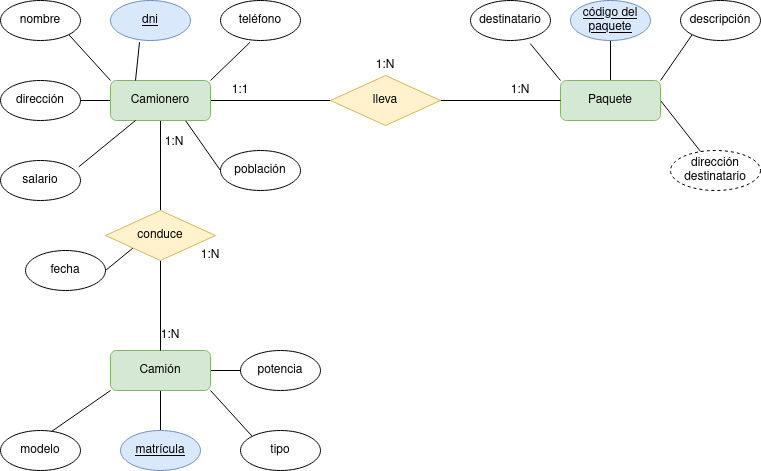

The diagram above was exported from draw.io. Its source (the exported page's mxGraphModel, read from the mxfile embedded in the PNG):
<mxGraphModel dx="1434" dy="795" grid="1" gridSize="10" guides="1" tooltips="1" connect="1" arrows="1" fold="1" page="1" pageScale="1" pageWidth="827" pageHeight="1169" math="0" shadow="0">
  <root>
    <mxCell id="0" />
    <mxCell id="1" parent="0" />
    <mxCell id="AZgpXWkJ49lY7Rlz7SCd-10" style="edgeStyle=orthogonalEdgeStyle;rounded=0;orthogonalLoop=1;jettySize=auto;html=1;exitX=1;exitY=0.5;exitDx=0;exitDy=0;entryX=0;entryY=0.5;entryDx=0;entryDy=0;endArrow=none;endFill=0;" parent="1" source="AZgpXWkJ49lY7Rlz7SCd-1" target="AZgpXWkJ49lY7Rlz7SCd-6" edge="1">
      <mxGeometry relative="1" as="geometry" />
    </mxCell>
    <mxCell id="AZgpXWkJ49lY7Rlz7SCd-12" style="edgeStyle=orthogonalEdgeStyle;rounded=0;orthogonalLoop=1;jettySize=auto;html=1;exitX=0.5;exitY=1;exitDx=0;exitDy=0;entryX=0.5;entryY=0;entryDx=0;entryDy=0;endArrow=none;endFill=0;" parent="1" source="AZgpXWkJ49lY7Rlz7SCd-1" target="AZgpXWkJ49lY7Rlz7SCd-9" edge="1">
      <mxGeometry relative="1" as="geometry" />
    </mxCell>
    <mxCell id="AZgpXWkJ49lY7Rlz7SCd-28" style="rounded=0;orthogonalLoop=1;jettySize=auto;html=1;exitX=0;exitY=0;exitDx=0;exitDy=0;entryX=1;entryY=1;entryDx=0;entryDy=0;endArrow=none;endFill=0;" parent="1" source="AZgpXWkJ49lY7Rlz7SCd-1" target="AZgpXWkJ49lY7Rlz7SCd-25" edge="1">
      <mxGeometry relative="1" as="geometry" />
    </mxCell>
    <mxCell id="AZgpXWkJ49lY7Rlz7SCd-31" style="rounded=0;orthogonalLoop=1;jettySize=auto;html=1;exitX=0;exitY=0.5;exitDx=0;exitDy=0;entryX=1;entryY=0.5;entryDx=0;entryDy=0;endArrow=none;endFill=0;" parent="1" source="AZgpXWkJ49lY7Rlz7SCd-1" target="AZgpXWkJ49lY7Rlz7SCd-22" edge="1">
      <mxGeometry relative="1" as="geometry" />
    </mxCell>
    <mxCell id="AZgpXWkJ49lY7Rlz7SCd-34" style="rounded=0;orthogonalLoop=1;jettySize=auto;html=1;exitX=0.75;exitY=1;exitDx=0;exitDy=0;entryX=0;entryY=0.5;entryDx=0;entryDy=0;endArrow=none;endFill=0;" parent="1" source="AZgpXWkJ49lY7Rlz7SCd-1" target="AZgpXWkJ49lY7Rlz7SCd-20" edge="1">
      <mxGeometry relative="1" as="geometry" />
    </mxCell>
    <mxCell id="AZgpXWkJ49lY7Rlz7SCd-1" value="Camionero" style="rounded=1;whiteSpace=wrap;html=1;fillColor=#d5e8d4;strokeColor=#82b366;" parent="1" vertex="1">
      <mxGeometry x="150" y="160" width="100" height="40" as="geometry" />
    </mxCell>
    <mxCell id="AZgpXWkJ49lY7Rlz7SCd-39" style="rounded=0;orthogonalLoop=1;jettySize=auto;html=1;exitX=1;exitY=0.5;exitDx=0;exitDy=0;entryX=0;entryY=0.5;entryDx=0;entryDy=0;endArrow=none;endFill=0;" parent="1" source="AZgpXWkJ49lY7Rlz7SCd-4" target="AZgpXWkJ49lY7Rlz7SCd-14" edge="1">
      <mxGeometry relative="1" as="geometry" />
    </mxCell>
    <mxCell id="AZgpXWkJ49lY7Rlz7SCd-40" style="rounded=0;orthogonalLoop=1;jettySize=auto;html=1;exitX=1;exitY=1;exitDx=0;exitDy=0;entryX=0;entryY=0;entryDx=0;entryDy=0;endArrow=none;endFill=0;" parent="1" source="AZgpXWkJ49lY7Rlz7SCd-4" target="AZgpXWkJ49lY7Rlz7SCd-15" edge="1">
      <mxGeometry relative="1" as="geometry" />
    </mxCell>
    <mxCell id="AZgpXWkJ49lY7Rlz7SCd-41" style="rounded=0;orthogonalLoop=1;jettySize=auto;html=1;exitX=0.5;exitY=1;exitDx=0;exitDy=0;entryX=0.5;entryY=0;entryDx=0;entryDy=0;endArrow=none;endFill=0;" parent="1" source="AZgpXWkJ49lY7Rlz7SCd-4" target="AZgpXWkJ49lY7Rlz7SCd-27" edge="1">
      <mxGeometry relative="1" as="geometry" />
    </mxCell>
    <mxCell id="AZgpXWkJ49lY7Rlz7SCd-4" value="Camión" style="rounded=1;whiteSpace=wrap;html=1;fillColor=#d5e8d4;strokeColor=#82b366;" parent="1" vertex="1">
      <mxGeometry x="150" y="430" width="100" height="40" as="geometry" />
    </mxCell>
    <mxCell id="AZgpXWkJ49lY7Rlz7SCd-36" style="rounded=0;orthogonalLoop=1;jettySize=auto;html=1;exitX=0.5;exitY=0;exitDx=0;exitDy=0;entryX=0.5;entryY=1;entryDx=0;entryDy=0;endArrow=none;endFill=0;" parent="1" source="AZgpXWkJ49lY7Rlz7SCd-5" target="AZgpXWkJ49lY7Rlz7SCd-19" edge="1">
      <mxGeometry relative="1" as="geometry" />
    </mxCell>
    <mxCell id="AZgpXWkJ49lY7Rlz7SCd-37" style="rounded=0;orthogonalLoop=1;jettySize=auto;html=1;exitX=1;exitY=0;exitDx=0;exitDy=0;entryX=0;entryY=1;entryDx=0;entryDy=0;endArrow=none;endFill=0;" parent="1" source="AZgpXWkJ49lY7Rlz7SCd-5" target="AZgpXWkJ49lY7Rlz7SCd-18" edge="1">
      <mxGeometry relative="1" as="geometry" />
    </mxCell>
    <mxCell id="AZgpXWkJ49lY7Rlz7SCd-38" style="rounded=0;orthogonalLoop=1;jettySize=auto;html=1;exitX=1;exitY=0.5;exitDx=0;exitDy=0;endArrow=none;endFill=0;" parent="1" source="AZgpXWkJ49lY7Rlz7SCd-5" target="Zx00GC7YCYoj3Q0vTvLN-1" edge="1">
      <mxGeometry relative="1" as="geometry">
        <mxPoint x="630" y="260" as="targetPoint" />
      </mxGeometry>
    </mxCell>
    <mxCell id="AZgpXWkJ49lY7Rlz7SCd-5" value="Paquete" style="rounded=1;whiteSpace=wrap;html=1;fillColor=#d5e8d4;strokeColor=#82b366;" parent="1" vertex="1">
      <mxGeometry x="600" y="160" width="100" height="40" as="geometry" />
    </mxCell>
    <mxCell id="AZgpXWkJ49lY7Rlz7SCd-11" style="edgeStyle=orthogonalEdgeStyle;rounded=0;orthogonalLoop=1;jettySize=auto;html=1;exitX=1;exitY=0.5;exitDx=0;exitDy=0;entryX=0;entryY=0.5;entryDx=0;entryDy=0;endArrow=none;endFill=0;" parent="1" source="AZgpXWkJ49lY7Rlz7SCd-6" target="AZgpXWkJ49lY7Rlz7SCd-5" edge="1">
      <mxGeometry relative="1" as="geometry" />
    </mxCell>
    <mxCell id="AZgpXWkJ49lY7Rlz7SCd-6" value="lleva" style="rhombus;whiteSpace=wrap;html=1;fillColor=#fff2cc;strokeColor=#d6b656;" parent="1" vertex="1">
      <mxGeometry x="370" y="155" width="110" height="50" as="geometry" />
    </mxCell>
    <mxCell id="AZgpXWkJ49lY7Rlz7SCd-13" style="edgeStyle=orthogonalEdgeStyle;rounded=0;orthogonalLoop=1;jettySize=auto;html=1;exitX=0.5;exitY=1;exitDx=0;exitDy=0;entryX=0.5;entryY=0;entryDx=0;entryDy=0;endArrow=none;endFill=0;" parent="1" source="AZgpXWkJ49lY7Rlz7SCd-9" target="AZgpXWkJ49lY7Rlz7SCd-4" edge="1">
      <mxGeometry relative="1" as="geometry" />
    </mxCell>
    <mxCell id="Zx00GC7YCYoj3Q0vTvLN-3" style="rounded=0;orthogonalLoop=1;jettySize=auto;html=1;exitX=0;exitY=1;exitDx=0;exitDy=0;entryX=1;entryY=0.5;entryDx=0;entryDy=0;endArrow=none;endFill=0;" edge="1" parent="1" source="AZgpXWkJ49lY7Rlz7SCd-9" target="Zx00GC7YCYoj3Q0vTvLN-2">
      <mxGeometry relative="1" as="geometry" />
    </mxCell>
    <mxCell id="AZgpXWkJ49lY7Rlz7SCd-9" value="conduce" style="rhombus;whiteSpace=wrap;html=1;fillColor=#fff2cc;strokeColor=#d6b656;" parent="1" vertex="1">
      <mxGeometry x="145" y="290" width="110" height="50" as="geometry" />
    </mxCell>
    <mxCell id="AZgpXWkJ49lY7Rlz7SCd-14" value="potencia" style="ellipse;whiteSpace=wrap;html=1;" parent="1" vertex="1">
      <mxGeometry x="280" y="430" width="80" height="40" as="geometry" />
    </mxCell>
    <mxCell id="AZgpXWkJ49lY7Rlz7SCd-15" value="tipo" style="ellipse;whiteSpace=wrap;html=1;" parent="1" vertex="1">
      <mxGeometry x="280" y="510" width="80" height="40" as="geometry" />
    </mxCell>
    <mxCell id="AZgpXWkJ49lY7Rlz7SCd-17" value="destinatario" style="ellipse;whiteSpace=wrap;html=1;" parent="1" vertex="1">
      <mxGeometry x="510" y="80" width="80" height="40" as="geometry" />
    </mxCell>
    <mxCell id="AZgpXWkJ49lY7Rlz7SCd-18" value="descripción" style="ellipse;whiteSpace=wrap;html=1;" parent="1" vertex="1">
      <mxGeometry x="720" y="80" width="80" height="40" as="geometry" />
    </mxCell>
    <mxCell id="AZgpXWkJ49lY7Rlz7SCd-19" value="&lt;u&gt;código del paquete&lt;/u&gt;" style="ellipse;whiteSpace=wrap;html=1;fillColor=#dae8fc;strokeColor=#6c8ebf;" parent="1" vertex="1">
      <mxGeometry x="610" y="80" width="80" height="40" as="geometry" />
    </mxCell>
    <mxCell id="AZgpXWkJ49lY7Rlz7SCd-20" value="población" style="ellipse;whiteSpace=wrap;html=1;" parent="1" vertex="1">
      <mxGeometry x="260" y="230" width="80" height="40" as="geometry" />
    </mxCell>
    <mxCell id="AZgpXWkJ49lY7Rlz7SCd-21" value="salario" style="ellipse;whiteSpace=wrap;html=1;" parent="1" vertex="1">
      <mxGeometry x="40" y="240" width="80" height="40" as="geometry" />
    </mxCell>
    <mxCell id="AZgpXWkJ49lY7Rlz7SCd-22" value="dirección" style="ellipse;whiteSpace=wrap;html=1;" parent="1" vertex="1">
      <mxGeometry x="40" y="160" width="80" height="40" as="geometry" />
    </mxCell>
    <mxCell id="AZgpXWkJ49lY7Rlz7SCd-23" value="teléfono" style="ellipse;whiteSpace=wrap;html=1;" parent="1" vertex="1">
      <mxGeometry x="260" y="80" width="80" height="40" as="geometry" />
    </mxCell>
    <mxCell id="AZgpXWkJ49lY7Rlz7SCd-24" value="&lt;u&gt;dni&lt;/u&gt;" style="ellipse;whiteSpace=wrap;html=1;fillColor=#dae8fc;strokeColor=#6c8ebf;" parent="1" vertex="1">
      <mxGeometry x="150" y="80" width="80" height="40" as="geometry" />
    </mxCell>
    <mxCell id="AZgpXWkJ49lY7Rlz7SCd-25" value="nombre" style="ellipse;whiteSpace=wrap;html=1;" parent="1" vertex="1">
      <mxGeometry x="40" y="80" width="80" height="40" as="geometry" />
    </mxCell>
    <mxCell id="AZgpXWkJ49lY7Rlz7SCd-26" value="modelo" style="ellipse;whiteSpace=wrap;html=1;" parent="1" vertex="1">
      <mxGeometry x="40" y="510" width="80" height="40" as="geometry" />
    </mxCell>
    <mxCell id="AZgpXWkJ49lY7Rlz7SCd-27" value="&lt;u&gt;matrícula&lt;/u&gt;" style="ellipse;whiteSpace=wrap;html=1;fillColor=#dae8fc;strokeColor=#6c8ebf;" parent="1" vertex="1">
      <mxGeometry x="160" y="510" width="80" height="40" as="geometry" />
    </mxCell>
    <mxCell id="AZgpXWkJ49lY7Rlz7SCd-29" style="rounded=0;orthogonalLoop=1;jettySize=auto;html=1;exitX=0.25;exitY=0;exitDx=0;exitDy=0;entryX=0.363;entryY=1.042;entryDx=0;entryDy=0;entryPerimeter=0;endArrow=none;endFill=0;" parent="1" source="AZgpXWkJ49lY7Rlz7SCd-1" target="AZgpXWkJ49lY7Rlz7SCd-24" edge="1">
      <mxGeometry relative="1" as="geometry" />
    </mxCell>
    <mxCell id="AZgpXWkJ49lY7Rlz7SCd-30" style="rounded=0;orthogonalLoop=1;jettySize=auto;html=1;exitX=1;exitY=0;exitDx=0;exitDy=0;entryX=0.371;entryY=1.042;entryDx=0;entryDy=0;entryPerimeter=0;endArrow=none;endFill=0;" parent="1" source="AZgpXWkJ49lY7Rlz7SCd-1" target="AZgpXWkJ49lY7Rlz7SCd-23" edge="1">
      <mxGeometry relative="1" as="geometry" />
    </mxCell>
    <mxCell id="AZgpXWkJ49lY7Rlz7SCd-32" style="rounded=0;orthogonalLoop=1;jettySize=auto;html=1;exitX=0.25;exitY=1;exitDx=0;exitDy=0;entryX=0.979;entryY=0.158;entryDx=0;entryDy=0;entryPerimeter=0;endArrow=none;endFill=0;" parent="1" source="AZgpXWkJ49lY7Rlz7SCd-1" target="AZgpXWkJ49lY7Rlz7SCd-21" edge="1">
      <mxGeometry relative="1" as="geometry" />
    </mxCell>
    <mxCell id="AZgpXWkJ49lY7Rlz7SCd-35" style="rounded=0;orthogonalLoop=1;jettySize=auto;html=1;exitX=0;exitY=0;exitDx=0;exitDy=0;entryX=0.746;entryY=1.075;entryDx=0;entryDy=0;entryPerimeter=0;endArrow=none;endFill=0;" parent="1" source="AZgpXWkJ49lY7Rlz7SCd-5" target="AZgpXWkJ49lY7Rlz7SCd-17" edge="1">
      <mxGeometry relative="1" as="geometry" />
    </mxCell>
    <mxCell id="AZgpXWkJ49lY7Rlz7SCd-42" style="rounded=0;orthogonalLoop=1;jettySize=auto;html=1;exitX=0;exitY=1;exitDx=0;exitDy=0;entryX=0.638;entryY=0.025;entryDx=0;entryDy=0;entryPerimeter=0;endArrow=none;endFill=0;" parent="1" source="AZgpXWkJ49lY7Rlz7SCd-4" target="AZgpXWkJ49lY7Rlz7SCd-26" edge="1">
      <mxGeometry relative="1" as="geometry" />
    </mxCell>
    <mxCell id="AZgpXWkJ49lY7Rlz7SCd-43" value="1:N" style="text;strokeColor=none;align=center;fillColor=none;html=1;verticalAlign=middle;whiteSpace=wrap;rounded=0;" parent="1" vertex="1">
      <mxGeometry x="530" y="155" width="60" height="30" as="geometry" />
    </mxCell>
    <mxCell id="AZgpXWkJ49lY7Rlz7SCd-44" value="1:1" style="text;strokeColor=none;align=center;fillColor=none;html=1;verticalAlign=middle;whiteSpace=wrap;rounded=0;" parent="1" vertex="1">
      <mxGeometry x="250" y="155" width="60" height="30" as="geometry" />
    </mxCell>
    <mxCell id="AZgpXWkJ49lY7Rlz7SCd-45" value="1:N" style="text;strokeColor=none;align=center;fillColor=none;html=1;verticalAlign=middle;whiteSpace=wrap;rounded=0;" parent="1" vertex="1">
      <mxGeometry x="180" y="400" width="60" height="30" as="geometry" />
    </mxCell>
    <mxCell id="AZgpXWkJ49lY7Rlz7SCd-46" value="1:N" style="text;strokeColor=none;align=center;fillColor=none;html=1;verticalAlign=middle;whiteSpace=wrap;rounded=0;" parent="1" vertex="1">
      <mxGeometry x="395" y="130" width="60" height="30" as="geometry" />
    </mxCell>
    <mxCell id="AZgpXWkJ49lY7Rlz7SCd-47" value="1:N" style="text;strokeColor=none;align=center;fillColor=none;html=1;verticalAlign=middle;whiteSpace=wrap;rounded=0;" parent="1" vertex="1">
      <mxGeometry x="184" y="207" width="60" height="30" as="geometry" />
    </mxCell>
    <mxCell id="AZgpXWkJ49lY7Rlz7SCd-48" value="1:N" style="text;strokeColor=none;align=center;fillColor=none;html=1;verticalAlign=middle;whiteSpace=wrap;rounded=0;" parent="1" vertex="1">
      <mxGeometry x="220" y="320" width="60" height="30" as="geometry" />
    </mxCell>
    <mxCell id="Zx00GC7YCYoj3Q0vTvLN-1" value="dirección destinatario" style="ellipse;whiteSpace=wrap;html=1;align=center;dashed=1;" vertex="1" parent="1">
      <mxGeometry x="710" y="230" width="90" height="40" as="geometry" />
    </mxCell>
    <mxCell id="Zx00GC7YCYoj3Q0vTvLN-2" value="fecha" style="ellipse;whiteSpace=wrap;html=1;" vertex="1" parent="1">
      <mxGeometry x="65" y="330" width="80" height="40" as="geometry" />
    </mxCell>
  </root>
</mxGraphModel>